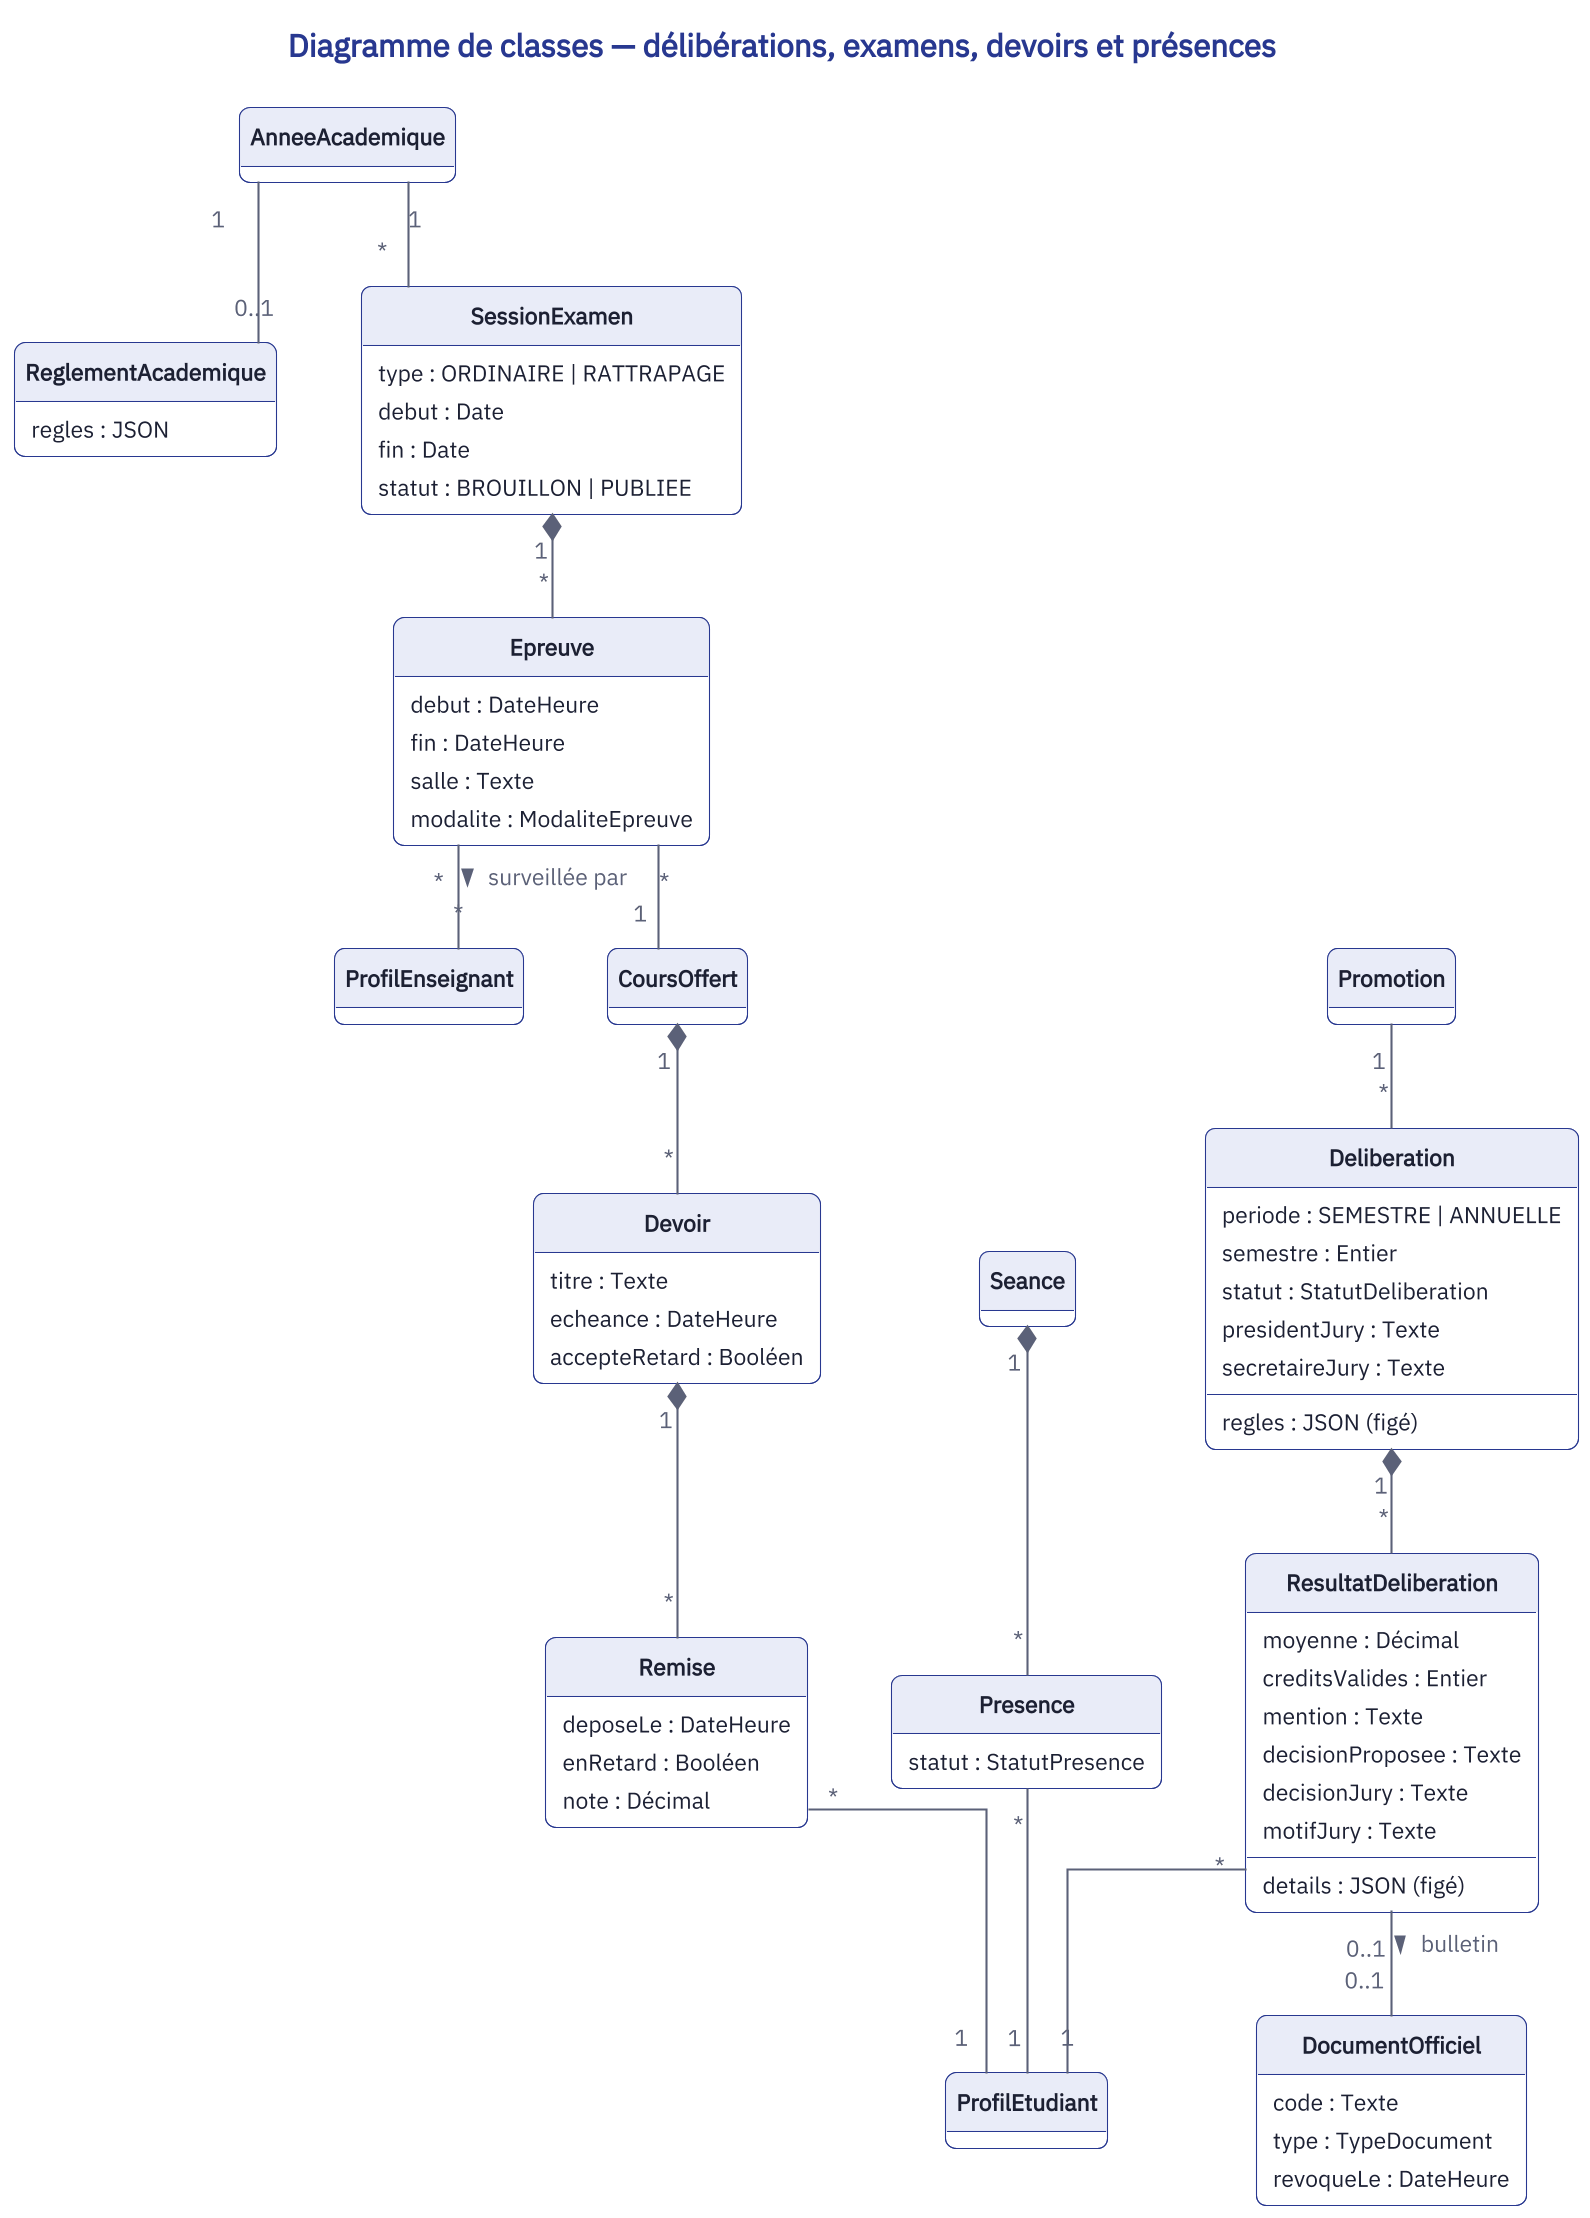

The diagram above was rendered by PlantUML. Its source (embedded in the PNG):
@startuml classes-deliberations-examens
!include _style.iuml
title Diagramme de classes — délibérations, examens, devoirs et présences

class AnneeAcademique
class Promotion
class CoursOffert
class Seance
class ProfilEtudiant
class ProfilEnseignant
class DocumentOfficiel {
  code : Texte
  type : TypeDocument
  revoqueLe : DateHeure
}
class ReglementAcademique {
  regles : JSON
}
class Deliberation {
  periode : SEMESTRE | ANNUELLE
  semestre : Entier
  statut : StatutDeliberation
  regles : JSON (figé)
  presidentJury : Texte
  secretaireJury : Texte
}
class ResultatDeliberation {
  moyenne : Décimal
  creditsValides : Entier
  mention : Texte
  decisionProposee : Texte
  decisionJury : Texte
  motifJury : Texte
  details : JSON (figé)
}
class SessionExamen {
  type : ORDINAIRE | RATTRAPAGE
  debut : Date
  fin : Date
  statut : BROUILLON | PUBLIEE
}
class Epreuve {
  debut : DateHeure
  fin : DateHeure
  salle : Texte
  modalite : ModaliteEpreuve
}
class Devoir {
  titre : Texte
  echeance : DateHeure
  accepteRetard : Booléen
}
class Remise {
  deposeLe : DateHeure
  enRetard : Booléen
  note : Décimal
}
class Presence {
  statut : StatutPresence
}

AnneeAcademique "1" -- "0..1" ReglementAcademique
Promotion "1" -- "*" Deliberation
Deliberation "1" *-- "*" ResultatDeliberation
ResultatDeliberation "*" -- "1" ProfilEtudiant
ResultatDeliberation "0..1" -- "0..1" DocumentOfficiel : bulletin >
AnneeAcademique "1" -- "*" SessionExamen
SessionExamen "1" *-- "*" Epreuve
Epreuve "*" -- "1" CoursOffert
Epreuve "*" -- "*" ProfilEnseignant : surveillée par >
CoursOffert "1" *-- "*" Devoir
Devoir "1" *-- "*" Remise
Remise "*" -- "1" ProfilEtudiant
Seance "1" *-- "*" Presence
Presence "*" -- "1" ProfilEtudiant
@enduml